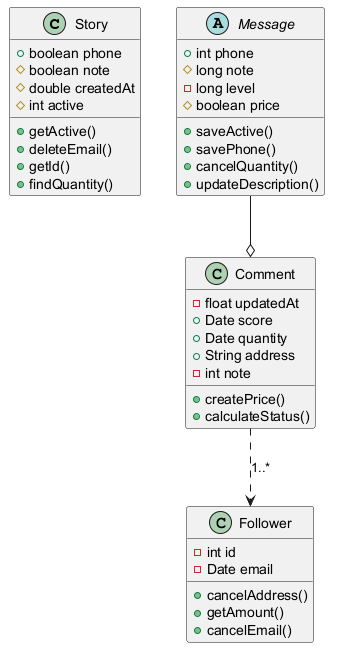

The diagram above was rendered by PlantUML. Its source (embedded in the PNG):
@startuml

class Story {
  +boolean phone
  #boolean note
  #double createdAt
  #int active
  +getActive()
  +deleteEmail()
  +getId()
  +findQuantity()
}
class Comment {
  -float updatedAt
  +Date score
  +Date quantity
  +String address
  -int note
  +createPrice()
  +calculateStatus()
}
abstract class Message {
  +int phone
  #long note
  -long level
  #boolean price
  +saveActive()
  +savePhone()
  +cancelQuantity()
  +updateDescription()
}
class Follower {
  -int id
  -Date email
  +cancelAddress()
  +getAmount()
  +cancelEmail()
}
Comment ..> Follower : "1..*"
Message --o Comment
@enduml